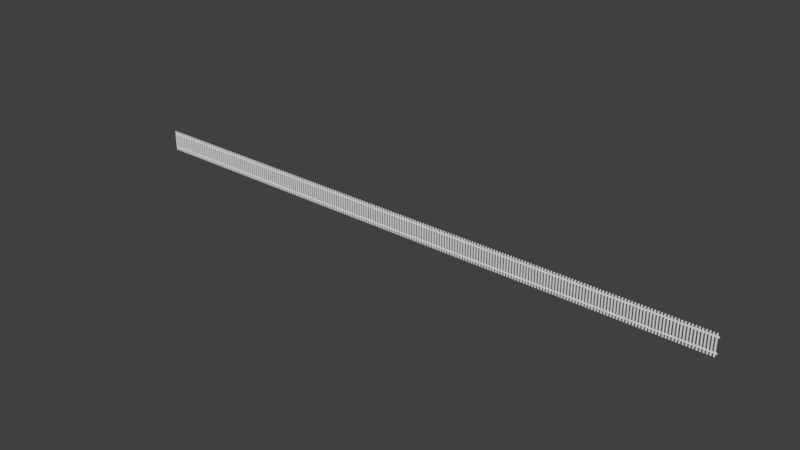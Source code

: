 # Source: Fence2.blend  (saved by Blender 2.78.0; exported with 4.5.12 LTS)
import bpy
from mathutils import Matrix  # noqa: F401  (used for matrix-valued properties, if any)

bpy.ops.wm.read_factory_settings(use_empty=True)
scene = bpy.context.scene
scene.name = 'Scene'

# ---- collections
col_collection_1 = bpy.data.collections.new('Collection 1'); scene.collection.children.link(col_collection_1)

# ---- world
world_world = bpy.data.worlds.new('World'); scene.world = world_world
world_world.color = (0.05088, 0.05088, 0.05088)
world_world.use_sun_shadow = False
world_world.sun_shadow_jitter_overblur = 0.0
world_world.cycles.sampling_method = 'MANUAL'

# ---- meshes
me_cube_001 = bpy.data.meshes.new('Cube.001')
me_cube_001.from_pydata([(-1.02, 0.3547, -1.829), (-1.02, 0.3547, -1.5), (-1.02, -0.3578, -1.829), (-1.02, -0.3578, -1.5), (2.281, 0.3547, -1.829), (2.281, 0.3547, -1.5), (2.281, -0.3578, -1.829), (2.281, -0.3578, -1.5), (-2.003, -0.9976, -2.392), (-2.003, -0.9976, 1.934), (-2.003, 1.002, -2.392), (-2.003, 1.002, 1.934), (-0.003035, -0.9976, -2.392), (-0.003035, -0.9976, 1.934), (-0.003035, 1.002, -2.392), (-0.003035, 1.002, 1.934), (-1.03, -0.9976, 2.079), (-1.03, 1.002, 2.079), (-1.02, 0.3547, 1.209), (-1.02, 0.3547, 1.538), (-1.02, -0.3578, 1.209), (-1.02, -0.3578, 1.538), (2.281, 0.3547, 1.209), (2.281, 0.3547, 1.538), (2.281, -0.3578, 1.209), (2.281, -0.3578, 1.538)], [], [(0, 2, 3, 1), (2, 6, 7, 3), (6, 4, 5, 7), (4, 0, 1, 5), (2, 0, 4, 6), (7, 5, 1, 3), (8, 9, 11, 10), (10, 11, 15, 14), (14, 15, 13, 12), (12, 13, 9, 8), (10, 14, 12, 8), (11, 9, 16, 17), (9, 13, 16), (15, 11, 17), (13, 15, 17, 16), (18, 20, 21, 19), (20, 24, 25, 21), (24, 22, 23, 25), (22, 18, 19, 23), (20, 18, 22, 24), (25, 23, 19, 21)])
me_cube_001.use_remesh_preserve_volume = False
me_cube_001.use_remesh_preserve_attributes = False
me_cube_001.use_mirror_vertex_groups = False
me_cube_001.update()

# ---- objects
ob_empty = bpy.data.objects.new('Empty', None)
ob_empty_001 = bpy.data.objects.new('Empty.001', None)
ob_cube = bpy.data.objects.new('Cube', me_cube_001)

# ---- transforms, parenting, visibility, modifiers, constraints
ob_empty.location = (-0.1467, 0.02077, -0.4015)
ob_empty.empty_image_offset = (0.0, 0.0)
ob_empty.lineart.crease_threshold = 0.0
ob_empty_001.parent = ob_empty
ob_empty_001.matrix_parent_inverse = Matrix(((1.0, 0.0, 0.0, 0.1467), (0.0, 1.0, 0.0, -0.02077), (0.0, 0.0, 1.0, 0.4015), (0.0, 0.0, 0.0, 1.0)))
ob_empty_001.location = (64.57, 0.0, 0.0)
ob_empty_001.empty_image_offset = (0.0, 0.0)
ob_empty_001.lineart.crease_threshold = 0.0
ob_cube.location = (-0.006443, 0.02077, -0.4015)
ob_cube.scale = (0.07, 0.04732, 0.5)
ob_cube.lineart.crease_threshold = 0.0
_m = ob_cube.modifiers.new('Array', 'ARRAY')
_m.count = 216
_m.constant_offset_displace = (0.0, 0.0, 0.0)

# ---- collection membership
col_collection_1.objects.link(ob_empty)
col_collection_1.objects.link(ob_empty_001)
col_collection_1.objects.link(ob_cube)

# ---- scene / render settings (as saved in the file)
scene.frame_start = 1; scene.frame_end = 250; scene.frame_set(1)
scene.render.engine = 'BLENDER_EEVEE_NEXT'
scene.render.resolution_percentage = 50
scene.render.dither_intensity = 0.0
scene.cycles.use_denoising = False
scene.cycles.samples = 128
scene.cycles.sampling_pattern = 'TABULATED_SOBOL'
scene.cycles.light_sampling_threshold = 0.0
scene.cycles.use_adaptive_sampling = False
scene.cycles.use_light_tree = False
scene.cycles.blur_glossy = 0.0
scene.cycles.sample_clamp_indirect = 0.0
scene.view_settings.view_transform = 'Standard'
bpy.context.view_layer.update()

# ---- added for rendering (the .blend has no active camera and no usable light): camera, sun
cam_auto = bpy.data.cameras.new('AutoCamera')
cam_auto.lens = 50.0
cam_auto.sensor_width = 36.0
cam_auto.clip_end = 1052.34
ob_auto_camera = bpy.data.objects.new('AutoCamera', cam_auto)
scene.collection.objects.link(ob_auto_camera)
ob_auto_camera.location = (92.2014, -71.9346, 47.4906)
ob_auto_camera.rotation_euler = (1.09748, -7.21219e-08, 0.694738)
scene.camera = ob_auto_camera
light_auto_sun = bpy.data.lights.new('AutoSun', 'SUN')
light_auto_sun.energy = 3.0
light_auto_sun.angle = 0.0523599
ob_auto_sun = bpy.data.objects.new('AutoSun', light_auto_sun)
scene.collection.objects.link(ob_auto_sun)
ob_auto_sun.rotation_euler = (0.872665, 0.174533, 0.523599)
bpy.context.view_layer.update()
